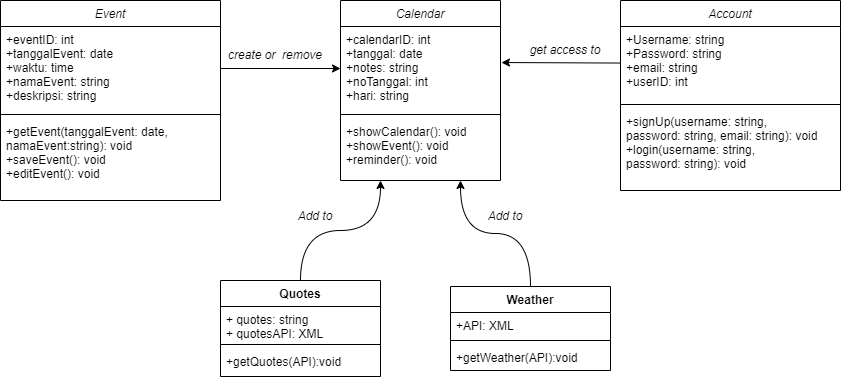

The diagram above was exported from draw.io. Its source (the exported page's mxGraphModel, read from the mxfile embedded in the PNG):
<mxGraphModel dx="1218" dy="762" grid="1" gridSize="10" guides="1" tooltips="1" connect="1" arrows="1" fold="1" page="1" pageScale="1" pageWidth="1169" pageHeight="827" math="0" shadow="0">
  <root>
    <mxCell id="WIyWlLk6GJQsqaUBKTNV-0" />
    <mxCell id="WIyWlLk6GJQsqaUBKTNV-1" parent="WIyWlLk6GJQsqaUBKTNV-0" />
    <mxCell id="zkfFHV4jXpPFQw0GAbJ--0" value="Account" style="swimlane;fontStyle=2;align=center;verticalAlign=top;childLayout=stackLayout;horizontal=1;startSize=26;horizontalStack=0;resizeParent=1;resizeLast=0;collapsible=1;marginBottom=0;rounded=0;shadow=0;strokeWidth=1;" parent="WIyWlLk6GJQsqaUBKTNV-1" vertex="1">
      <mxGeometry x="740" y="110" width="220" height="190" as="geometry">
        <mxRectangle x="230" y="140" width="160" height="26" as="alternateBounds" />
      </mxGeometry>
    </mxCell>
    <mxCell id="zkfFHV4jXpPFQw0GAbJ--1" value="+Username: string&#10;+Password: string&#10;+email: string&#10;+userID: int" style="text;align=left;verticalAlign=top;spacingLeft=4;spacingRight=4;overflow=hidden;rotatable=0;points=[[0,0.5],[1,0.5]];portConstraint=eastwest;" parent="zkfFHV4jXpPFQw0GAbJ--0" vertex="1">
      <mxGeometry y="26" width="220" height="74" as="geometry" />
    </mxCell>
    <mxCell id="zkfFHV4jXpPFQw0GAbJ--4" value="" style="line;html=1;strokeWidth=1;align=left;verticalAlign=middle;spacingTop=-1;spacingLeft=3;spacingRight=3;rotatable=0;labelPosition=right;points=[];portConstraint=eastwest;" parent="zkfFHV4jXpPFQw0GAbJ--0" vertex="1">
      <mxGeometry y="100" width="220" height="8" as="geometry" />
    </mxCell>
    <mxCell id="oKwYxxFplhtgxYOqnjWb-0" value="+signUp(username: string,&#10;password: string, email: string): void&#10;+login(username: string,&#10;password: string): void&#10;&#10;" style="text;align=left;verticalAlign=top;spacingLeft=4;spacingRight=4;overflow=hidden;rotatable=0;points=[[0,0.5],[1,0.5]];portConstraint=eastwest;" vertex="1" parent="zkfFHV4jXpPFQw0GAbJ--0">
      <mxGeometry y="108" width="220" height="82" as="geometry" />
    </mxCell>
    <mxCell id="zkfFHV4jXpPFQw0GAbJ--6" value="Event" style="swimlane;fontStyle=2;align=center;verticalAlign=top;childLayout=stackLayout;horizontal=1;startSize=26;horizontalStack=0;resizeParent=1;resizeLast=0;collapsible=1;marginBottom=0;rounded=0;shadow=0;strokeWidth=1;" parent="WIyWlLk6GJQsqaUBKTNV-1" vertex="1">
      <mxGeometry x="120" y="110" width="220" height="200" as="geometry">
        <mxRectangle x="130" y="380" width="160" height="26" as="alternateBounds" />
      </mxGeometry>
    </mxCell>
    <mxCell id="zkfFHV4jXpPFQw0GAbJ--7" value="+eventID: int&#10;+tanggalEvent: date&#10;+waktu: time&#10;+namaEvent: string&#10;+deskripsi: string" style="text;align=left;verticalAlign=top;spacingLeft=4;spacingRight=4;overflow=hidden;rotatable=0;points=[[0,0.5],[1,0.5]];portConstraint=eastwest;" parent="zkfFHV4jXpPFQw0GAbJ--6" vertex="1">
      <mxGeometry y="26" width="220" height="84" as="geometry" />
    </mxCell>
    <mxCell id="zkfFHV4jXpPFQw0GAbJ--9" value="" style="line;html=1;strokeWidth=1;align=left;verticalAlign=middle;spacingTop=-1;spacingLeft=3;spacingRight=3;rotatable=0;labelPosition=right;points=[];portConstraint=eastwest;" parent="zkfFHV4jXpPFQw0GAbJ--6" vertex="1">
      <mxGeometry y="110" width="220" height="8" as="geometry" />
    </mxCell>
    <mxCell id="zkfFHV4jXpPFQw0GAbJ--10" value="+getEvent(tanggalEvent: date,&#10;namaEvent:string): void&#10;+saveEvent(): void&#10;+editEvent(): void&#10;" style="text;align=left;verticalAlign=top;spacingLeft=4;spacingRight=4;overflow=hidden;rotatable=0;points=[[0,0.5],[1,0.5]];portConstraint=eastwest;fontStyle=0" parent="zkfFHV4jXpPFQw0GAbJ--6" vertex="1">
      <mxGeometry y="118" width="220" height="82" as="geometry" />
    </mxCell>
    <mxCell id="zkfFHV4jXpPFQw0GAbJ--17" value="Calendar" style="swimlane;fontStyle=2;align=center;verticalAlign=top;childLayout=stackLayout;horizontal=1;startSize=26;horizontalStack=0;resizeParent=1;resizeLast=0;collapsible=1;marginBottom=0;rounded=0;shadow=0;strokeWidth=1;" parent="WIyWlLk6GJQsqaUBKTNV-1" vertex="1">
      <mxGeometry x="460" y="110" width="160" height="180" as="geometry">
        <mxRectangle x="550" y="140" width="160" height="26" as="alternateBounds" />
      </mxGeometry>
    </mxCell>
    <mxCell id="zkfFHV4jXpPFQw0GAbJ--18" value="+calendarID: int&#10;+tanggal: date&#10;+notes: string&#10;+noTanggal: int&#10;+hari: string" style="text;align=left;verticalAlign=top;spacingLeft=4;spacingRight=4;overflow=hidden;rotatable=0;points=[[0,0.5],[1,0.5]];portConstraint=eastwest;" parent="zkfFHV4jXpPFQw0GAbJ--17" vertex="1">
      <mxGeometry y="26" width="160" height="84" as="geometry" />
    </mxCell>
    <mxCell id="zkfFHV4jXpPFQw0GAbJ--23" value="" style="line;html=1;strokeWidth=1;align=left;verticalAlign=middle;spacingTop=-1;spacingLeft=3;spacingRight=3;rotatable=0;labelPosition=right;points=[];portConstraint=eastwest;" parent="zkfFHV4jXpPFQw0GAbJ--17" vertex="1">
      <mxGeometry y="110" width="160" height="8" as="geometry" />
    </mxCell>
    <mxCell id="zkfFHV4jXpPFQw0GAbJ--24" value="+showCalendar(): void&#10;+showEvent(): void&#10;+reminder(): void" style="text;align=left;verticalAlign=top;spacingLeft=4;spacingRight=4;overflow=hidden;rotatable=0;points=[[0,0.5],[1,0.5]];portConstraint=eastwest;" parent="zkfFHV4jXpPFQw0GAbJ--17" vertex="1">
      <mxGeometry y="118" width="160" height="52" as="geometry" />
    </mxCell>
    <mxCell id="oKwYxxFplhtgxYOqnjWb-3" style="edgeStyle=none;rounded=0;orthogonalLoop=1;jettySize=auto;html=1;exitX=1;exitY=0.5;exitDx=0;exitDy=0;entryX=0;entryY=0.5;entryDx=0;entryDy=0;" edge="1" parent="WIyWlLk6GJQsqaUBKTNV-1" source="zkfFHV4jXpPFQw0GAbJ--7" target="zkfFHV4jXpPFQw0GAbJ--18">
      <mxGeometry relative="1" as="geometry" />
    </mxCell>
    <mxCell id="oKwYxxFplhtgxYOqnjWb-6" style="edgeStyle=none;rounded=0;orthogonalLoop=1;jettySize=auto;html=1;entryX=1.006;entryY=0.429;entryDx=0;entryDy=0;entryPerimeter=0;endArrow=classic;endFill=1;" edge="1" parent="WIyWlLk6GJQsqaUBKTNV-1" source="zkfFHV4jXpPFQw0GAbJ--1" target="zkfFHV4jXpPFQw0GAbJ--18">
      <mxGeometry relative="1" as="geometry" />
    </mxCell>
    <mxCell id="oKwYxxFplhtgxYOqnjWb-7" value="&lt;i&gt;get access to&lt;/i&gt;" style="text;html=1;strokeColor=none;fillColor=none;align=center;verticalAlign=middle;whiteSpace=wrap;rounded=0;" vertex="1" parent="WIyWlLk6GJQsqaUBKTNV-1">
      <mxGeometry x="640" y="145" width="90" height="30" as="geometry" />
    </mxCell>
    <mxCell id="oKwYxxFplhtgxYOqnjWb-8" value="&lt;i&gt;create or&amp;nbsp; remove&lt;/i&gt;" style="text;html=1;strokeColor=none;fillColor=none;align=center;verticalAlign=middle;whiteSpace=wrap;rounded=0;" vertex="1" parent="WIyWlLk6GJQsqaUBKTNV-1">
      <mxGeometry x="340" y="150" width="110" height="30" as="geometry" />
    </mxCell>
    <mxCell id="oKwYxxFplhtgxYOqnjWb-9" value="Quotes" style="swimlane;fontStyle=1;align=center;verticalAlign=top;childLayout=stackLayout;horizontal=1;startSize=26;horizontalStack=0;resizeParent=1;resizeParentMax=0;resizeLast=0;collapsible=1;marginBottom=0;" vertex="1" parent="WIyWlLk6GJQsqaUBKTNV-1">
      <mxGeometry x="340" y="390" width="160" height="96" as="geometry" />
    </mxCell>
    <mxCell id="oKwYxxFplhtgxYOqnjWb-10" value="+ quotes: string&#10;+ quotesAPI: XML" style="text;strokeColor=none;fillColor=none;align=left;verticalAlign=top;spacingLeft=4;spacingRight=4;overflow=hidden;rotatable=0;points=[[0,0.5],[1,0.5]];portConstraint=eastwest;" vertex="1" parent="oKwYxxFplhtgxYOqnjWb-9">
      <mxGeometry y="26" width="160" height="34" as="geometry" />
    </mxCell>
    <mxCell id="oKwYxxFplhtgxYOqnjWb-11" value="" style="line;strokeWidth=1;fillColor=none;align=left;verticalAlign=middle;spacingTop=-1;spacingLeft=3;spacingRight=3;rotatable=0;labelPosition=right;points=[];portConstraint=eastwest;strokeColor=inherit;" vertex="1" parent="oKwYxxFplhtgxYOqnjWb-9">
      <mxGeometry y="60" width="160" height="8" as="geometry" />
    </mxCell>
    <mxCell id="oKwYxxFplhtgxYOqnjWb-12" value="+getQuotes(API):void" style="text;strokeColor=none;fillColor=none;align=left;verticalAlign=top;spacingLeft=4;spacingRight=4;overflow=hidden;rotatable=0;points=[[0,0.5],[1,0.5]];portConstraint=eastwest;" vertex="1" parent="oKwYxxFplhtgxYOqnjWb-9">
      <mxGeometry y="68" width="160" height="28" as="geometry" />
    </mxCell>
    <mxCell id="oKwYxxFplhtgxYOqnjWb-13" value="Weather" style="swimlane;fontStyle=1;align=center;verticalAlign=top;childLayout=stackLayout;horizontal=1;startSize=26;horizontalStack=0;resizeParent=1;resizeParentMax=0;resizeLast=0;collapsible=1;marginBottom=0;" vertex="1" parent="WIyWlLk6GJQsqaUBKTNV-1">
      <mxGeometry x="570" y="396" width="160" height="84" as="geometry" />
    </mxCell>
    <mxCell id="oKwYxxFplhtgxYOqnjWb-14" value="+API: XML" style="text;strokeColor=none;fillColor=none;align=left;verticalAlign=top;spacingLeft=4;spacingRight=4;overflow=hidden;rotatable=0;points=[[0,0.5],[1,0.5]];portConstraint=eastwest;" vertex="1" parent="oKwYxxFplhtgxYOqnjWb-13">
      <mxGeometry y="26" width="160" height="24" as="geometry" />
    </mxCell>
    <mxCell id="oKwYxxFplhtgxYOqnjWb-15" value="" style="line;strokeWidth=1;fillColor=none;align=left;verticalAlign=middle;spacingTop=-1;spacingLeft=3;spacingRight=3;rotatable=0;labelPosition=right;points=[];portConstraint=eastwest;strokeColor=inherit;" vertex="1" parent="oKwYxxFplhtgxYOqnjWb-13">
      <mxGeometry y="50" width="160" height="8" as="geometry" />
    </mxCell>
    <mxCell id="oKwYxxFplhtgxYOqnjWb-16" value="+getWeather(API):void" style="text;strokeColor=none;fillColor=none;align=left;verticalAlign=top;spacingLeft=4;spacingRight=4;overflow=hidden;rotatable=0;points=[[0,0.5],[1,0.5]];portConstraint=eastwest;" vertex="1" parent="oKwYxxFplhtgxYOqnjWb-13">
      <mxGeometry y="58" width="160" height="26" as="geometry" />
    </mxCell>
    <mxCell id="oKwYxxFplhtgxYOqnjWb-17" value="" style="endArrow=classic;html=1;rounded=0;exitX=0.5;exitY=0;exitDx=0;exitDy=0;entryX=0.25;entryY=1;entryDx=0;entryDy=0;edgeStyle=orthogonalEdgeStyle;curved=1;" edge="1" parent="WIyWlLk6GJQsqaUBKTNV-1" source="oKwYxxFplhtgxYOqnjWb-9" target="zkfFHV4jXpPFQw0GAbJ--17">
      <mxGeometry width="50" height="50" relative="1" as="geometry">
        <mxPoint x="470" y="400" as="sourcePoint" />
        <mxPoint x="520" y="350" as="targetPoint" />
      </mxGeometry>
    </mxCell>
    <mxCell id="oKwYxxFplhtgxYOqnjWb-18" value="" style="endArrow=classic;html=1;rounded=0;exitX=0.5;exitY=0;exitDx=0;exitDy=0;entryX=0.75;entryY=1;entryDx=0;entryDy=0;edgeStyle=orthogonalEdgeStyle;curved=1;" edge="1" parent="WIyWlLk6GJQsqaUBKTNV-1" source="oKwYxxFplhtgxYOqnjWb-13" target="zkfFHV4jXpPFQw0GAbJ--17">
      <mxGeometry width="50" height="50" relative="1" as="geometry">
        <mxPoint x="430" y="400" as="sourcePoint" />
        <mxPoint x="510" y="300" as="targetPoint" />
      </mxGeometry>
    </mxCell>
    <mxCell id="oKwYxxFplhtgxYOqnjWb-19" value="Add to" style="text;align=center;fontStyle=2;verticalAlign=middle;spacingLeft=3;spacingRight=3;strokeColor=none;rotatable=0;points=[[0,0.5],[1,0.5]];portConstraint=eastwest;" vertex="1" parent="WIyWlLk6GJQsqaUBKTNV-1">
      <mxGeometry x="410" y="320" width="50" height="10" as="geometry" />
    </mxCell>
    <mxCell id="oKwYxxFplhtgxYOqnjWb-21" value="Add to" style="text;align=center;fontStyle=2;verticalAlign=middle;spacingLeft=3;spacingRight=3;strokeColor=none;rotatable=0;points=[[0,0.5],[1,0.5]];portConstraint=eastwest;" vertex="1" parent="WIyWlLk6GJQsqaUBKTNV-1">
      <mxGeometry x="600" y="320" width="50" height="10" as="geometry" />
    </mxCell>
  </root>
</mxGraphModel>